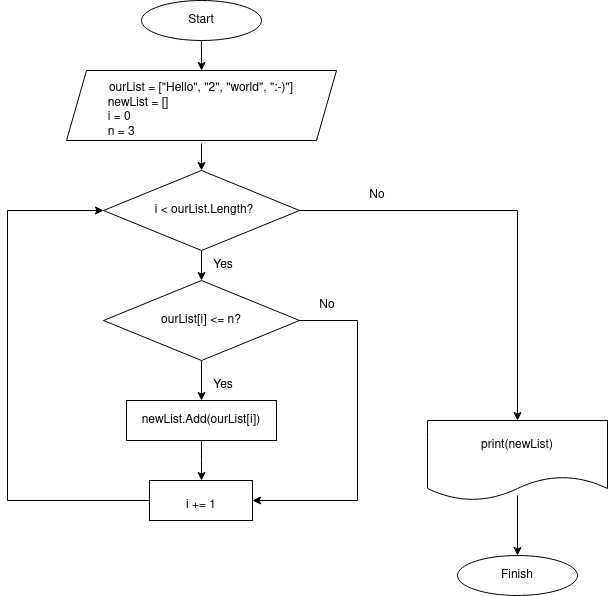

The diagram above was exported from draw.io. Its source (the exported page's mxGraphModel, read from the mxfile embedded in the PNG):
<mxGraphModel dx="880" dy="615" grid="1" gridSize="10" guides="1" tooltips="1" connect="1" arrows="1" fold="1" page="1" pageScale="1" pageWidth="827" pageHeight="1169" math="0" shadow="0">
  <root>
    <mxCell id="0" />
    <mxCell id="1" parent="0" />
    <mxCell id="CkPEBOk5EeRdwxwAvR6b-1" value="" style="ellipse;whiteSpace=wrap;html=1;" vertex="1" parent="1">
      <mxGeometry x="354" y="10" width="120" height="40" as="geometry" />
    </mxCell>
    <mxCell id="CkPEBOk5EeRdwxwAvR6b-21" value="" style="edgeStyle=orthogonalEdgeStyle;rounded=0;orthogonalLoop=1;jettySize=auto;html=1;exitX=0.5;exitY=1;exitDx=0;exitDy=0;" edge="1" parent="1" source="CkPEBOk5EeRdwxwAvR6b-1" target="CkPEBOk5EeRdwxwAvR6b-4">
      <mxGeometry relative="1" as="geometry">
        <mxPoint x="414" y="60" as="sourcePoint" />
      </mxGeometry>
    </mxCell>
    <mxCell id="CkPEBOk5EeRdwxwAvR6b-2" value="Start" style="text;html=1;strokeColor=none;fillColor=none;align=center;verticalAlign=middle;whiteSpace=wrap;rounded=0;" vertex="1" parent="1">
      <mxGeometry x="384" y="15" width="60" height="30" as="geometry" />
    </mxCell>
    <mxCell id="CkPEBOk5EeRdwxwAvR6b-3" value="" style="shape=parallelogram;perimeter=parallelogramPerimeter;whiteSpace=wrap;html=1;fixedSize=1;" vertex="1" parent="1">
      <mxGeometry x="279" y="80" width="270" height="70" as="geometry" />
    </mxCell>
    <mxCell id="CkPEBOk5EeRdwxwAvR6b-4" value="&lt;div&gt;ourList = [&quot;Hello&quot;, &quot;2&quot;, &quot;world&quot;, &quot;:-)&quot;]&lt;/div&gt;&lt;div&gt;newList = []&lt;span style=&quot;white-space: pre;&quot;&gt;&#09;&lt;/span&gt;&lt;span style=&quot;white-space: pre;&quot;&gt;&#09;&lt;/span&gt;&lt;span style=&quot;white-space: pre;&quot;&gt;&#09;&lt;/span&gt;&lt;span style=&quot;white-space: pre;&quot;&gt;&#09;&lt;/span&gt;&lt;span style=&quot;white-space: pre;&quot;&gt;&#09;&lt;/span&gt;&lt;/div&gt;&lt;div&gt;i = 0&lt;span style=&quot;white-space: pre;&quot;&gt;&#09;&lt;/span&gt;&lt;span style=&quot;white-space: pre;&quot;&gt;&#09;&lt;/span&gt;&lt;span style=&quot;white-space: pre;&quot;&gt;&#09;&lt;/span&gt;&lt;span style=&quot;white-space: pre;&quot;&gt;&#09;&lt;/span&gt;&lt;span style=&quot;white-space: pre;&quot;&gt;&#09;&lt;/span&gt;&lt;span style=&quot;white-space: pre;&quot;&gt;&#09;&lt;/span&gt;&lt;span style=&quot;white-space: pre;&quot;&gt;&#09;&lt;/span&gt;&lt;/div&gt;&lt;div&gt;n = 3&lt;span style=&quot;white-space: pre;&quot;&gt;&#09;&lt;/span&gt;&lt;span style=&quot;white-space: pre;&quot;&gt;&#09;&lt;/span&gt;&lt;span style=&quot;white-space: pre;&quot;&gt;&#09;&lt;/span&gt;&lt;span style=&quot;white-space: pre;&quot;&gt;&#09;&lt;/span&gt;&lt;span style=&quot;white-space: pre;&quot;&gt;&#09;&lt;/span&gt;&lt;span style=&quot;white-space: pre;&quot;&gt;&#09;&lt;/span&gt;&lt;br&gt;&lt;/div&gt;" style="text;html=1;strokeColor=none;fillColor=none;align=center;verticalAlign=middle;whiteSpace=wrap;rounded=0;" vertex="1" parent="1">
      <mxGeometry x="299" y="80" width="230" height="80" as="geometry" />
    </mxCell>
    <mxCell id="CkPEBOk5EeRdwxwAvR6b-25" value="" style="edgeStyle=orthogonalEdgeStyle;rounded=0;orthogonalLoop=1;jettySize=auto;html=1;entryX=0.5;entryY=0;entryDx=0;entryDy=0;" edge="1" parent="1" source="CkPEBOk5EeRdwxwAvR6b-5" target="CkPEBOk5EeRdwxwAvR6b-7">
      <mxGeometry relative="1" as="geometry" />
    </mxCell>
    <mxCell id="CkPEBOk5EeRdwxwAvR6b-35" style="edgeStyle=orthogonalEdgeStyle;rounded=0;orthogonalLoop=1;jettySize=auto;html=1;entryX=0.5;entryY=0;entryDx=0;entryDy=0;" edge="1" parent="1" source="CkPEBOk5EeRdwxwAvR6b-5" target="CkPEBOk5EeRdwxwAvR6b-13">
      <mxGeometry relative="1" as="geometry" />
    </mxCell>
    <mxCell id="CkPEBOk5EeRdwxwAvR6b-5" value="" style="rhombus;whiteSpace=wrap;html=1;" vertex="1" parent="1">
      <mxGeometry x="316" y="180" width="196" height="80" as="geometry" />
    </mxCell>
    <mxCell id="CkPEBOk5EeRdwxwAvR6b-6" value="i &amp;lt; ourList.Length?" style="text;html=1;strokeColor=none;fillColor=none;align=center;verticalAlign=middle;whiteSpace=wrap;rounded=0;" vertex="1" parent="1">
      <mxGeometry x="354" y="205" width="126" height="30" as="geometry" />
    </mxCell>
    <mxCell id="CkPEBOk5EeRdwxwAvR6b-42" value="" style="edgeStyle=orthogonalEdgeStyle;rounded=0;orthogonalLoop=1;jettySize=auto;html=1;entryX=0.5;entryY=0;entryDx=0;entryDy=0;" edge="1" parent="1" source="CkPEBOk5EeRdwxwAvR6b-7" target="CkPEBOk5EeRdwxwAvR6b-11">
      <mxGeometry relative="1" as="geometry" />
    </mxCell>
    <mxCell id="CkPEBOk5EeRdwxwAvR6b-44" style="edgeStyle=orthogonalEdgeStyle;rounded=0;orthogonalLoop=1;jettySize=auto;html=1;entryX=1;entryY=0.5;entryDx=0;entryDy=0;exitX=1;exitY=0.5;exitDx=0;exitDy=0;" edge="1" parent="1" source="CkPEBOk5EeRdwxwAvR6b-7" target="CkPEBOk5EeRdwxwAvR6b-9">
      <mxGeometry relative="1" as="geometry">
        <Array as="points">
          <mxPoint x="570" y="330" />
          <mxPoint x="570" y="510" />
        </Array>
      </mxGeometry>
    </mxCell>
    <mxCell id="CkPEBOk5EeRdwxwAvR6b-7" value="" style="rhombus;whiteSpace=wrap;html=1;" vertex="1" parent="1">
      <mxGeometry x="316" y="290" width="196" height="80" as="geometry" />
    </mxCell>
    <mxCell id="CkPEBOk5EeRdwxwAvR6b-8" value="ourList[i] &amp;lt;= n?" style="text;html=1;strokeColor=none;fillColor=none;align=center;verticalAlign=middle;whiteSpace=wrap;rounded=0;" vertex="1" parent="1">
      <mxGeometry x="351" y="315" width="126" height="30" as="geometry" />
    </mxCell>
    <mxCell id="CkPEBOk5EeRdwxwAvR6b-45" style="edgeStyle=orthogonalEdgeStyle;rounded=0;orthogonalLoop=1;jettySize=auto;html=1;entryX=0;entryY=0.5;entryDx=0;entryDy=0;exitX=0;exitY=0.5;exitDx=0;exitDy=0;" edge="1" parent="1" source="CkPEBOk5EeRdwxwAvR6b-9" target="CkPEBOk5EeRdwxwAvR6b-5">
      <mxGeometry relative="1" as="geometry">
        <Array as="points">
          <mxPoint x="220" y="510" />
          <mxPoint x="220" y="220" />
        </Array>
      </mxGeometry>
    </mxCell>
    <mxCell id="CkPEBOk5EeRdwxwAvR6b-9" value="" style="rounded=0;whiteSpace=wrap;html=1;" vertex="1" parent="1">
      <mxGeometry x="362" y="490" width="103" height="40" as="geometry" />
    </mxCell>
    <mxCell id="CkPEBOk5EeRdwxwAvR6b-10" value="i += 1" style="text;html=1;strokeColor=none;fillColor=none;align=center;verticalAlign=middle;whiteSpace=wrap;rounded=0;" vertex="1" parent="1">
      <mxGeometry x="383.5" y="500" width="60" height="30" as="geometry" />
    </mxCell>
    <mxCell id="CkPEBOk5EeRdwxwAvR6b-43" value="" style="edgeStyle=orthogonalEdgeStyle;rounded=0;orthogonalLoop=1;jettySize=auto;html=1;" edge="1" parent="1" source="CkPEBOk5EeRdwxwAvR6b-11">
      <mxGeometry relative="1" as="geometry">
        <mxPoint x="414" y="490" as="targetPoint" />
      </mxGeometry>
    </mxCell>
    <mxCell id="CkPEBOk5EeRdwxwAvR6b-11" value="" style="rounded=0;whiteSpace=wrap;html=1;" vertex="1" parent="1">
      <mxGeometry x="339" y="410" width="150" height="40" as="geometry" />
    </mxCell>
    <mxCell id="CkPEBOk5EeRdwxwAvR6b-12" value="newList.Add(ourList[i])" style="text;html=1;strokeColor=none;fillColor=none;align=center;verticalAlign=middle;whiteSpace=wrap;rounded=0;" vertex="1" parent="1">
      <mxGeometry x="339" y="415" width="150" height="30" as="geometry" />
    </mxCell>
    <mxCell id="CkPEBOk5EeRdwxwAvR6b-36" style="edgeStyle=orthogonalEdgeStyle;rounded=0;orthogonalLoop=1;jettySize=auto;html=1;entryX=0.5;entryY=0;entryDx=0;entryDy=0;" edge="1" parent="1">
      <mxGeometry relative="1" as="geometry">
        <mxPoint x="730" y="505" as="sourcePoint" />
        <mxPoint x="730" y="565" as="targetPoint" />
      </mxGeometry>
    </mxCell>
    <mxCell id="CkPEBOk5EeRdwxwAvR6b-13" value="" style="shape=document;whiteSpace=wrap;html=1;boundedLbl=1;" vertex="1" parent="1">
      <mxGeometry x="640" y="430" width="180" height="80" as="geometry" />
    </mxCell>
    <mxCell id="CkPEBOk5EeRdwxwAvR6b-14" value="print(newList)" style="text;html=1;strokeColor=none;fillColor=none;align=center;verticalAlign=middle;whiteSpace=wrap;rounded=0;" vertex="1" parent="1">
      <mxGeometry x="640" y="440" width="180" height="30" as="geometry" />
    </mxCell>
    <mxCell id="CkPEBOk5EeRdwxwAvR6b-16" value="" style="ellipse;whiteSpace=wrap;html=1;" vertex="1" parent="1">
      <mxGeometry x="670" y="565" width="120" height="40" as="geometry" />
    </mxCell>
    <mxCell id="CkPEBOk5EeRdwxwAvR6b-17" value="Finish" style="text;html=1;strokeColor=none;fillColor=none;align=center;verticalAlign=middle;whiteSpace=wrap;rounded=0;" vertex="1" parent="1">
      <mxGeometry x="700" y="570" width="60" height="30" as="geometry" />
    </mxCell>
    <mxCell id="CkPEBOk5EeRdwxwAvR6b-24" value="" style="endArrow=classic;html=1;rounded=0;" edge="1" parent="1">
      <mxGeometry width="50" height="50" relative="1" as="geometry">
        <mxPoint x="414" y="153" as="sourcePoint" />
        <mxPoint x="414" y="180" as="targetPoint" />
      </mxGeometry>
    </mxCell>
    <mxCell id="CkPEBOk5EeRdwxwAvR6b-37" value="Yes" style="text;html=1;strokeColor=none;fillColor=none;align=center;verticalAlign=middle;whiteSpace=wrap;rounded=0;" vertex="1" parent="1">
      <mxGeometry x="405.5" y="260" width="60" height="30" as="geometry" />
    </mxCell>
    <mxCell id="CkPEBOk5EeRdwxwAvR6b-38" value="Yes" style="text;html=1;strokeColor=none;fillColor=none;align=center;verticalAlign=middle;whiteSpace=wrap;rounded=0;" vertex="1" parent="1">
      <mxGeometry x="405.5" y="380" width="60" height="30" as="geometry" />
    </mxCell>
    <mxCell id="CkPEBOk5EeRdwxwAvR6b-39" value="No" style="text;html=1;strokeColor=none;fillColor=none;align=center;verticalAlign=middle;whiteSpace=wrap;rounded=0;" vertex="1" parent="1">
      <mxGeometry x="560" y="190" width="60" height="30" as="geometry" />
    </mxCell>
    <mxCell id="CkPEBOk5EeRdwxwAvR6b-40" value="No" style="text;html=1;strokeColor=none;fillColor=none;align=center;verticalAlign=middle;whiteSpace=wrap;rounded=0;" vertex="1" parent="1">
      <mxGeometry x="510" y="300" width="60" height="30" as="geometry" />
    </mxCell>
  </root>
</mxGraphModel>